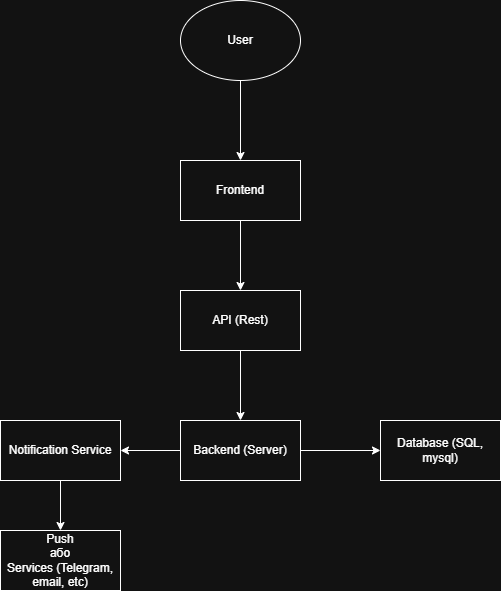

The diagram above was exported from draw.io. Its source (the exported page's mxGraphModel, read from the mxfile embedded in the PNG):
<mxGraphModel dx="1426" dy="777" grid="1" gridSize="10" guides="1" tooltips="1" connect="1" arrows="1" fold="1" page="1" pageScale="1" pageWidth="827" pageHeight="1169" math="0" shadow="0">
  <root>
    <mxCell id="0" />
    <mxCell id="1" parent="0" />
    <mxCell id="CWXyIDjiwzKycCweKUZY-3" style="edgeStyle=orthogonalEdgeStyle;rounded=0;orthogonalLoop=1;jettySize=auto;html=1;exitX=0.5;exitY=1;exitDx=0;exitDy=0;" edge="1" parent="1" source="CWXyIDjiwzKycCweKUZY-1" target="CWXyIDjiwzKycCweKUZY-2">
      <mxGeometry relative="1" as="geometry" />
    </mxCell>
    <mxCell id="CWXyIDjiwzKycCweKUZY-1" value="User" style="ellipse;whiteSpace=wrap;html=1;" vertex="1" parent="1">
      <mxGeometry x="320" y="100" width="120" height="80" as="geometry" />
    </mxCell>
    <mxCell id="CWXyIDjiwzKycCweKUZY-4" style="edgeStyle=orthogonalEdgeStyle;rounded=0;orthogonalLoop=1;jettySize=auto;html=1;exitX=0.5;exitY=1;exitDx=0;exitDy=0;" edge="1" parent="1" source="CWXyIDjiwzKycCweKUZY-2" target="CWXyIDjiwzKycCweKUZY-5">
      <mxGeometry relative="1" as="geometry">
        <mxPoint x="380" y="420" as="targetPoint" />
      </mxGeometry>
    </mxCell>
    <mxCell id="CWXyIDjiwzKycCweKUZY-2" value="Frontend" style="rounded=0;whiteSpace=wrap;html=1;" vertex="1" parent="1">
      <mxGeometry x="320" y="260" width="120" height="60" as="geometry" />
    </mxCell>
    <mxCell id="CWXyIDjiwzKycCweKUZY-6" style="edgeStyle=orthogonalEdgeStyle;rounded=0;orthogonalLoop=1;jettySize=auto;html=1;exitX=0.5;exitY=1;exitDx=0;exitDy=0;" edge="1" parent="1" source="CWXyIDjiwzKycCweKUZY-5" target="CWXyIDjiwzKycCweKUZY-7">
      <mxGeometry relative="1" as="geometry">
        <mxPoint x="380" y="550" as="targetPoint" />
      </mxGeometry>
    </mxCell>
    <mxCell id="CWXyIDjiwzKycCweKUZY-5" value="API (Rest)" style="rounded=0;whiteSpace=wrap;html=1;" vertex="1" parent="1">
      <mxGeometry x="320" y="390" width="120" height="60" as="geometry" />
    </mxCell>
    <mxCell id="CWXyIDjiwzKycCweKUZY-9" value="" style="edgeStyle=orthogonalEdgeStyle;rounded=0;orthogonalLoop=1;jettySize=auto;html=1;" edge="1" parent="1" source="CWXyIDjiwzKycCweKUZY-7" target="CWXyIDjiwzKycCweKUZY-8">
      <mxGeometry relative="1" as="geometry" />
    </mxCell>
    <mxCell id="CWXyIDjiwzKycCweKUZY-10" style="edgeStyle=orthogonalEdgeStyle;rounded=0;orthogonalLoop=1;jettySize=auto;html=1;exitX=0;exitY=0.5;exitDx=0;exitDy=0;" edge="1" parent="1" source="CWXyIDjiwzKycCweKUZY-7" target="CWXyIDjiwzKycCweKUZY-11">
      <mxGeometry relative="1" as="geometry">
        <mxPoint x="220" y="550" as="targetPoint" />
      </mxGeometry>
    </mxCell>
    <mxCell id="CWXyIDjiwzKycCweKUZY-7" value="Backend (Server)" style="rounded=0;whiteSpace=wrap;html=1;" vertex="1" parent="1">
      <mxGeometry x="320" y="520" width="120" height="60" as="geometry" />
    </mxCell>
    <mxCell id="CWXyIDjiwzKycCweKUZY-8" value="Database (SQL, mysql)" style="whiteSpace=wrap;html=1;rounded=0;" vertex="1" parent="1">
      <mxGeometry x="520" y="520" width="120" height="60" as="geometry" />
    </mxCell>
    <mxCell id="CWXyIDjiwzKycCweKUZY-12" style="edgeStyle=orthogonalEdgeStyle;rounded=0;orthogonalLoop=1;jettySize=auto;html=1;exitX=0.5;exitY=1;exitDx=0;exitDy=0;" edge="1" parent="1" source="CWXyIDjiwzKycCweKUZY-11" target="CWXyIDjiwzKycCweKUZY-13">
      <mxGeometry relative="1" as="geometry">
        <mxPoint x="200" y="660" as="targetPoint" />
      </mxGeometry>
    </mxCell>
    <mxCell id="CWXyIDjiwzKycCweKUZY-11" value="Notification Service" style="rounded=0;whiteSpace=wrap;html=1;" vertex="1" parent="1">
      <mxGeometry x="140" y="520" width="120" height="60" as="geometry" />
    </mxCell>
    <mxCell id="CWXyIDjiwzKycCweKUZY-13" value="Push&lt;div&gt;або&lt;/div&gt;&lt;div&gt;Services (Telegram, email, etc)&lt;/div&gt;" style="rounded=0;whiteSpace=wrap;html=1;" vertex="1" parent="1">
      <mxGeometry x="140" y="630" width="120" height="60" as="geometry" />
    </mxCell>
  </root>
</mxGraphModel>